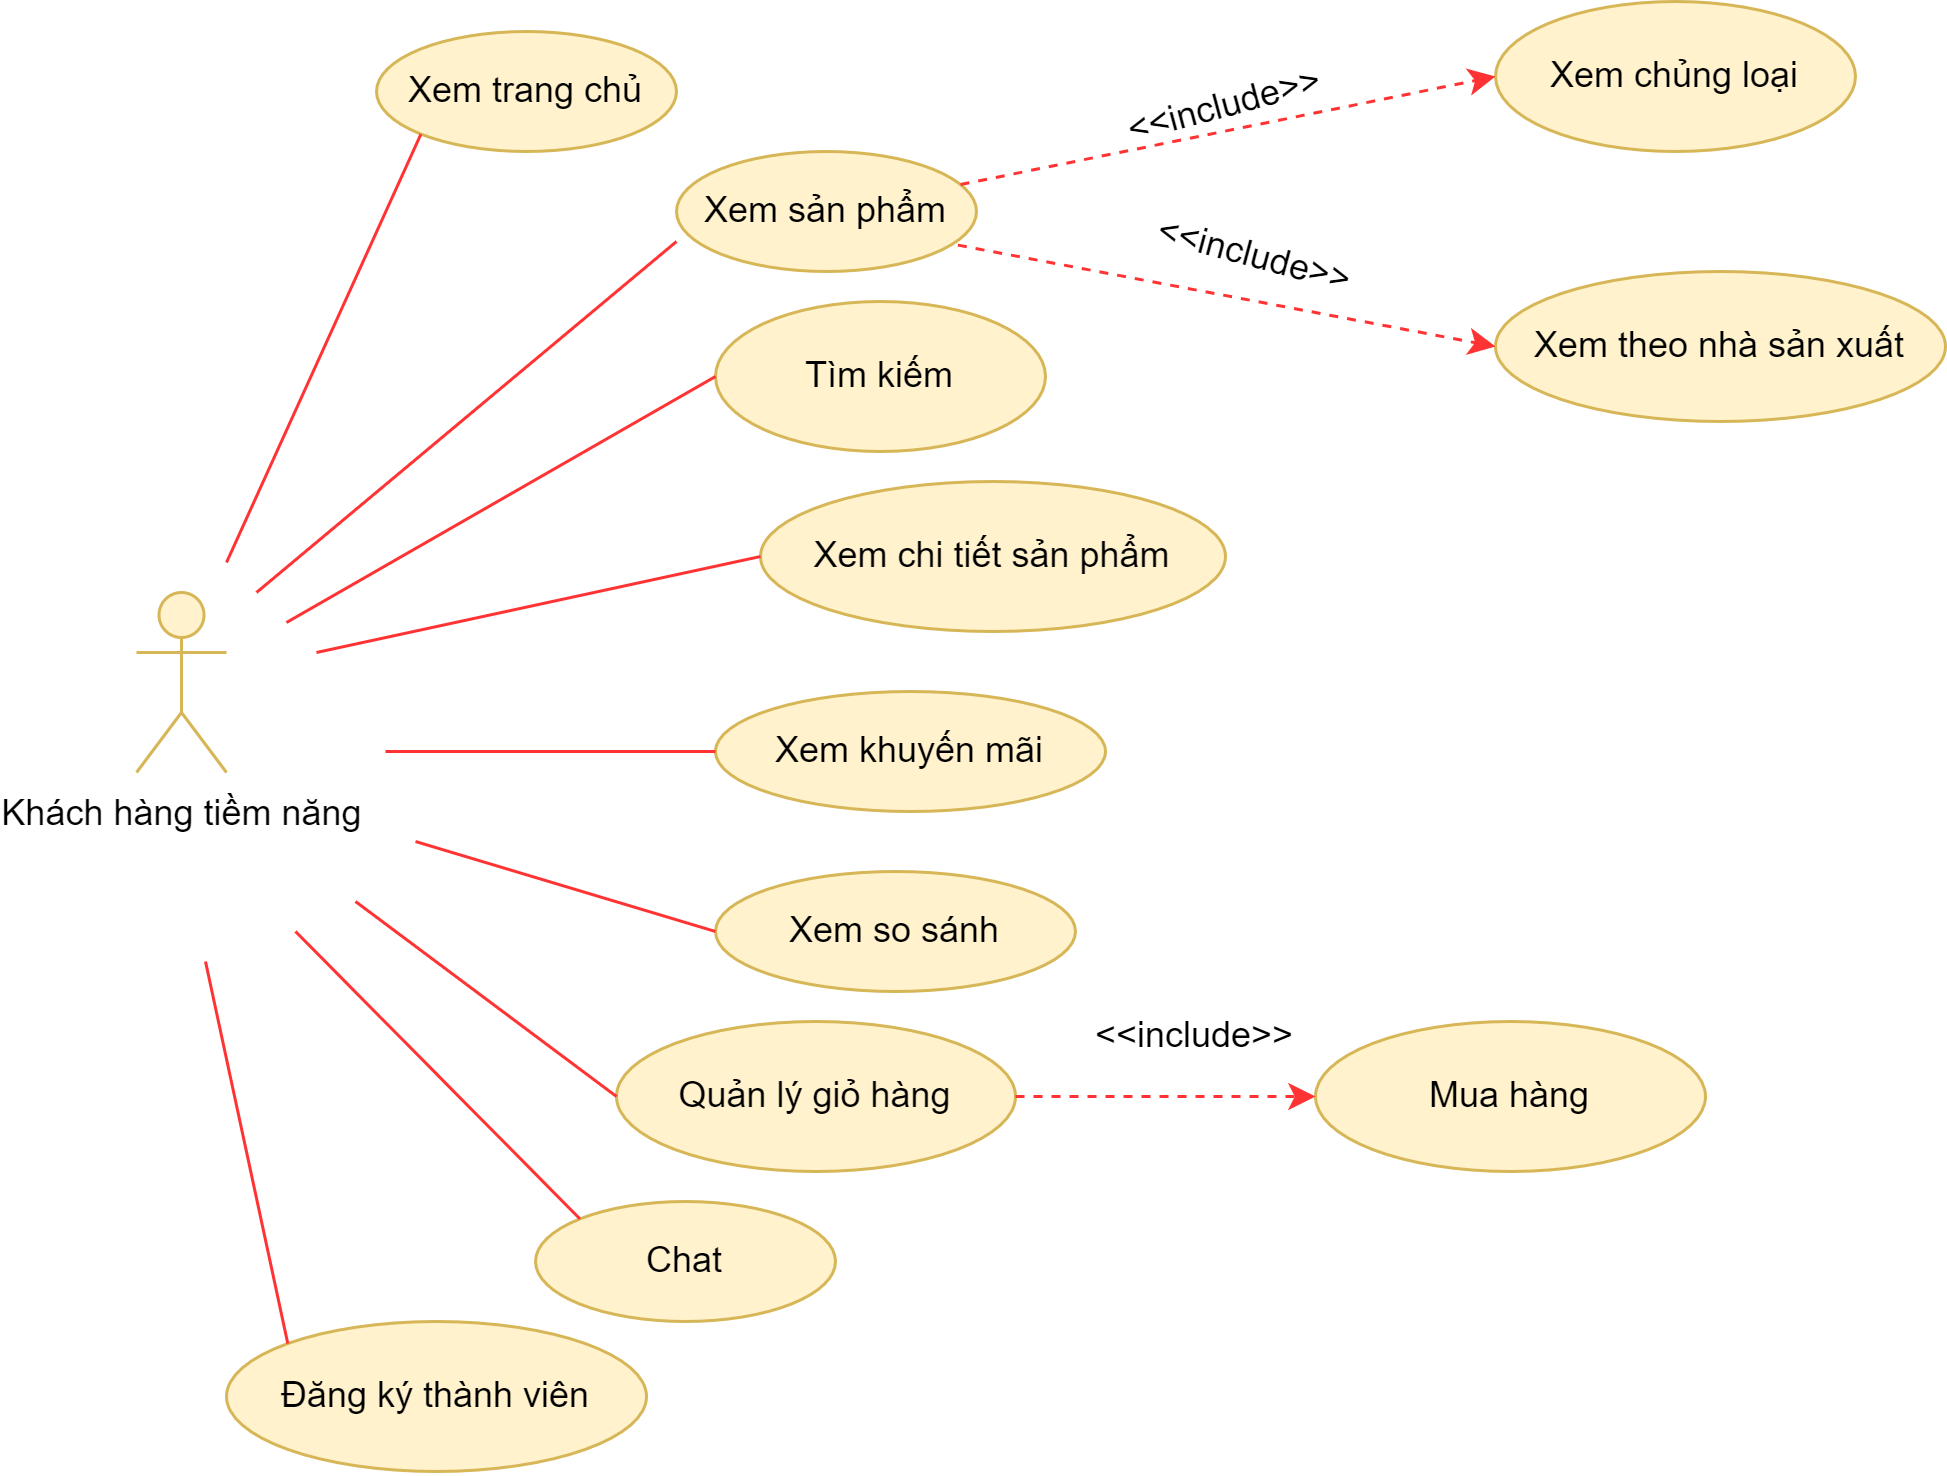

The diagram above was exported from draw.io. Its source (the exported page's mxGraphModel, read from the mxfile embedded in the PNG):
<mxGraphModel dx="1217" dy="494" grid="1" gridSize="10" guides="1" tooltips="1" connect="1" arrows="1" fold="1" page="1" pageScale="1" pageWidth="850" pageHeight="1100" math="0" shadow="0">
  <root>
    <mxCell id="0" />
    <mxCell id="1" parent="0" />
    <mxCell id="PANqgHtVn6rFL582stFd-1" value="Khách hàng tiềm năng" style="shape=umlActor;verticalLabelPosition=bottom;verticalAlign=top;html=1;outlineConnect=0;fillColor=#fff2cc;strokeColor=#d6b656;" vertex="1" parent="1">
      <mxGeometry x="67" y="207" width="30" height="60" as="geometry" />
    </mxCell>
    <mxCell id="PANqgHtVn6rFL582stFd-2" value="Xem trang chủ" style="ellipse;whiteSpace=wrap;html=1;fillColor=#fff2cc;strokeColor=#d6b656;" vertex="1" parent="1">
      <mxGeometry x="147" y="20" width="100" height="40" as="geometry" />
    </mxCell>
    <mxCell id="PANqgHtVn6rFL582stFd-3" value="Xem sản phẩm" style="ellipse;whiteSpace=wrap;html=1;fillColor=#fff2cc;strokeColor=#d6b656;" vertex="1" parent="1">
      <mxGeometry x="247" y="60" width="100" height="40" as="geometry" />
    </mxCell>
    <mxCell id="PANqgHtVn6rFL582stFd-4" value="Tìm kiếm" style="ellipse;whiteSpace=wrap;html=1;fillColor=#fff2cc;strokeColor=#d6b656;" vertex="1" parent="1">
      <mxGeometry x="260" y="110" width="110" height="50" as="geometry" />
    </mxCell>
    <mxCell id="PANqgHtVn6rFL582stFd-5" value="Xem chi tiết sản phẩm" style="ellipse;whiteSpace=wrap;html=1;fillColor=#fff2cc;strokeColor=#d6b656;" vertex="1" parent="1">
      <mxGeometry x="275" y="170" width="155" height="50" as="geometry" />
    </mxCell>
    <mxCell id="PANqgHtVn6rFL582stFd-6" value="Xem khuyến mãi" style="ellipse;whiteSpace=wrap;html=1;fillColor=#fff2cc;strokeColor=#d6b656;" vertex="1" parent="1">
      <mxGeometry x="260" y="240" width="130" height="40" as="geometry" />
    </mxCell>
    <mxCell id="PANqgHtVn6rFL582stFd-7" value="Xem so sánh" style="ellipse;whiteSpace=wrap;html=1;fillColor=#fff2cc;strokeColor=#d6b656;" vertex="1" parent="1">
      <mxGeometry x="260" y="300" width="120" height="40" as="geometry" />
    </mxCell>
    <mxCell id="PANqgHtVn6rFL582stFd-8" value="Quản lý giỏ hàng" style="ellipse;whiteSpace=wrap;html=1;fillColor=#fff2cc;strokeColor=#d6b656;" vertex="1" parent="1">
      <mxGeometry x="227" y="350" width="133" height="50" as="geometry" />
    </mxCell>
    <mxCell id="PANqgHtVn6rFL582stFd-9" value="Chat" style="ellipse;whiteSpace=wrap;html=1;fillColor=#fff2cc;strokeColor=#d6b656;" vertex="1" parent="1">
      <mxGeometry x="200" y="410" width="100" height="40" as="geometry" />
    </mxCell>
    <mxCell id="PANqgHtVn6rFL582stFd-10" value="Đăng ký thành viên" style="ellipse;whiteSpace=wrap;html=1;fillColor=#fff2cc;strokeColor=#d6b656;" vertex="1" parent="1">
      <mxGeometry x="97" y="450" width="140" height="50" as="geometry" />
    </mxCell>
    <mxCell id="PANqgHtVn6rFL582stFd-11" value="" style="endArrow=none;html=1;rounded=0;entryX=0;entryY=1;entryDx=0;entryDy=0;strokeColor=#FF3333;" edge="1" parent="1" target="PANqgHtVn6rFL582stFd-2">
      <mxGeometry width="50" height="50" relative="1" as="geometry">
        <mxPoint x="97" y="197" as="sourcePoint" />
        <mxPoint x="167" y="137" as="targetPoint" />
      </mxGeometry>
    </mxCell>
    <mxCell id="PANqgHtVn6rFL582stFd-12" value="" style="endArrow=none;html=1;rounded=0;entryX=0;entryY=0.75;entryDx=0;entryDy=0;strokeColor=#FF3333;entryPerimeter=0;" edge="1" parent="1" target="PANqgHtVn6rFL582stFd-3">
      <mxGeometry width="50" height="50" relative="1" as="geometry">
        <mxPoint x="107" y="207" as="sourcePoint" />
        <mxPoint x="161.8544793961721" y="111.22556786345422" as="targetPoint" />
      </mxGeometry>
    </mxCell>
    <mxCell id="PANqgHtVn6rFL582stFd-13" value="" style="endArrow=none;html=1;rounded=0;entryX=0;entryY=0.5;entryDx=0;entryDy=0;strokeColor=#FF3333;" edge="1" parent="1" target="PANqgHtVn6rFL582stFd-4">
      <mxGeometry width="50" height="50" relative="1" as="geometry">
        <mxPoint x="117" y="217" as="sourcePoint" />
        <mxPoint x="171.8544793961721" y="121.22556786345422" as="targetPoint" />
      </mxGeometry>
    </mxCell>
    <mxCell id="PANqgHtVn6rFL582stFd-14" value="" style="endArrow=none;html=1;rounded=0;entryX=0;entryY=0.5;entryDx=0;entryDy=0;strokeColor=#FF3333;" edge="1" parent="1" target="PANqgHtVn6rFL582stFd-5">
      <mxGeometry width="50" height="50" relative="1" as="geometry">
        <mxPoint x="127" y="227" as="sourcePoint" />
        <mxPoint x="267" y="217" as="targetPoint" />
      </mxGeometry>
    </mxCell>
    <mxCell id="PANqgHtVn6rFL582stFd-16" value="" style="endArrow=none;html=1;rounded=0;entryX=0;entryY=0.5;entryDx=0;entryDy=0;strokeColor=#FF3333;" edge="1" parent="1" target="PANqgHtVn6rFL582stFd-6">
      <mxGeometry width="50" height="50" relative="1" as="geometry">
        <mxPoint x="150" y="260" as="sourcePoint" />
        <mxPoint x="285" y="210" as="targetPoint" />
      </mxGeometry>
    </mxCell>
    <mxCell id="PANqgHtVn6rFL582stFd-17" value="" style="endArrow=none;html=1;rounded=0;entryX=0;entryY=0.5;entryDx=0;entryDy=0;strokeColor=#FF3333;" edge="1" parent="1" target="PANqgHtVn6rFL582stFd-7">
      <mxGeometry width="50" height="50" relative="1" as="geometry">
        <mxPoint x="160" y="290" as="sourcePoint" />
        <mxPoint x="295" y="220" as="targetPoint" />
      </mxGeometry>
    </mxCell>
    <mxCell id="PANqgHtVn6rFL582stFd-18" value="" style="endArrow=none;html=1;rounded=0;entryX=0;entryY=0.5;entryDx=0;entryDy=0;strokeColor=#FF3333;" edge="1" parent="1" target="PANqgHtVn6rFL582stFd-8">
      <mxGeometry width="50" height="50" relative="1" as="geometry">
        <mxPoint x="140" y="310" as="sourcePoint" />
        <mxPoint x="305" y="230" as="targetPoint" />
      </mxGeometry>
    </mxCell>
    <mxCell id="PANqgHtVn6rFL582stFd-20" value="" style="endArrow=none;html=1;rounded=0;entryX=0;entryY=0;entryDx=0;entryDy=0;strokeColor=#FF3333;" edge="1" parent="1" target="PANqgHtVn6rFL582stFd-9">
      <mxGeometry width="50" height="50" relative="1" as="geometry">
        <mxPoint x="120" y="320" as="sourcePoint" />
        <mxPoint x="227" y="380" as="targetPoint" />
      </mxGeometry>
    </mxCell>
    <mxCell id="PANqgHtVn6rFL582stFd-21" value="" style="endArrow=none;html=1;rounded=0;entryX=0;entryY=0;entryDx=0;entryDy=0;strokeColor=#FF3333;" edge="1" parent="1" target="PANqgHtVn6rFL582stFd-10">
      <mxGeometry width="50" height="50" relative="1" as="geometry">
        <mxPoint x="90" y="330" as="sourcePoint" />
        <mxPoint x="237" y="390" as="targetPoint" />
      </mxGeometry>
    </mxCell>
    <mxCell id="PANqgHtVn6rFL582stFd-22" value="Mua hàng" style="ellipse;whiteSpace=wrap;html=1;fillColor=#fff2cc;strokeColor=#d6b656;" vertex="1" parent="1">
      <mxGeometry x="460" y="350" width="130" height="50" as="geometry" />
    </mxCell>
    <mxCell id="PANqgHtVn6rFL582stFd-23" value="Xem chủng loại" style="ellipse;whiteSpace=wrap;html=1;fillColor=#fff2cc;strokeColor=#d6b656;" vertex="1" parent="1">
      <mxGeometry x="520" y="10" width="120" height="50" as="geometry" />
    </mxCell>
    <mxCell id="PANqgHtVn6rFL582stFd-24" value="Xem theo nhà sản xuất" style="ellipse;whiteSpace=wrap;html=1;fillColor=#fff2cc;strokeColor=#d6b656;" vertex="1" parent="1">
      <mxGeometry x="520" y="100" width="150" height="50" as="geometry" />
    </mxCell>
    <mxCell id="PANqgHtVn6rFL582stFd-25" value="" style="endArrow=classic;html=1;rounded=0;strokeColor=#FF3333;entryX=0;entryY=0.5;entryDx=0;entryDy=0;exitX=1;exitY=0.5;exitDx=0;exitDy=0;dashed=1;" edge="1" parent="1" source="PANqgHtVn6rFL582stFd-8" target="PANqgHtVn6rFL582stFd-22">
      <mxGeometry width="50" height="50" relative="1" as="geometry">
        <mxPoint x="350" y="220" as="sourcePoint" />
        <mxPoint x="400" y="170" as="targetPoint" />
      </mxGeometry>
    </mxCell>
    <mxCell id="PANqgHtVn6rFL582stFd-27" value="&amp;lt;&amp;lt;include&amp;gt;&amp;gt;" style="text;html=1;strokeColor=none;fillColor=none;align=center;verticalAlign=middle;whiteSpace=wrap;rounded=0;" vertex="1" parent="1">
      <mxGeometry x="390" y="340" width="60" height="30" as="geometry" />
    </mxCell>
    <mxCell id="PANqgHtVn6rFL582stFd-28" value="&amp;lt;&amp;lt;include&amp;gt;&amp;gt;" style="text;html=1;strokeColor=none;fillColor=none;align=center;verticalAlign=middle;whiteSpace=wrap;rounded=0;rotation=-15;" vertex="1" parent="1">
      <mxGeometry x="400" y="30" width="60" height="30" as="geometry" />
    </mxCell>
    <mxCell id="PANqgHtVn6rFL582stFd-29" value="" style="endArrow=classic;html=1;rounded=0;strokeColor=#FF3333;entryX=0;entryY=0.5;entryDx=0;entryDy=0;dashed=1;" edge="1" parent="1" source="PANqgHtVn6rFL582stFd-3" target="PANqgHtVn6rFL582stFd-23">
      <mxGeometry width="50" height="50" relative="1" as="geometry">
        <mxPoint x="350" y="80" as="sourcePoint" />
        <mxPoint x="475" y="70" as="targetPoint" />
      </mxGeometry>
    </mxCell>
    <mxCell id="PANqgHtVn6rFL582stFd-30" value="" style="endArrow=classic;html=1;rounded=0;strokeColor=#FF3333;entryX=0;entryY=0.5;entryDx=0;entryDy=0;dashed=1;exitX=0.938;exitY=0.78;exitDx=0;exitDy=0;exitPerimeter=0;" edge="1" parent="1" source="PANqgHtVn6rFL582stFd-3" target="PANqgHtVn6rFL582stFd-24">
      <mxGeometry width="50" height="50" relative="1" as="geometry">
        <mxPoint x="351.6409992646321" y="80.99172660579177" as="sourcePoint" />
        <mxPoint x="530" y="45" as="targetPoint" />
      </mxGeometry>
    </mxCell>
    <mxCell id="PANqgHtVn6rFL582stFd-31" value="&amp;lt;&amp;lt;include&amp;gt;&amp;gt;" style="text;html=1;strokeColor=none;fillColor=none;align=center;verticalAlign=middle;whiteSpace=wrap;rounded=0;rotation=15;" vertex="1" parent="1">
      <mxGeometry x="410" y="80" width="60" height="30" as="geometry" />
    </mxCell>
  </root>
</mxGraphModel>